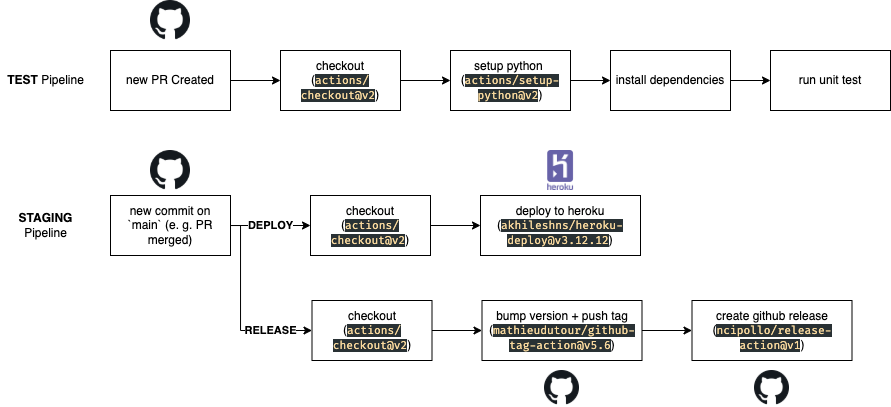

The diagram above was exported from draw.io. Its source (the exported page's mxGraphModel, read from the mxfile embedded in the PNG):
<mxGraphModel dx="961" dy="530" grid="1" gridSize="10" guides="1" tooltips="1" connect="1" arrows="1" fold="1" page="1" pageScale="1" pageWidth="827" pageHeight="1169" math="0" shadow="0">
  <root>
    <mxCell id="0" />
    <mxCell id="1" parent="0" />
    <mxCell id="VeCVKdF4_MzAUvWaMGMl-6" style="edgeStyle=orthogonalEdgeStyle;rounded=0;orthogonalLoop=1;jettySize=auto;html=1;entryX=0;entryY=0.5;entryDx=0;entryDy=0;" parent="1" source="VeCVKdF4_MzAUvWaMGMl-1" target="VeCVKdF4_MzAUvWaMGMl-5" edge="1">
      <mxGeometry relative="1" as="geometry" />
    </mxCell>
    <mxCell id="VeCVKdF4_MzAUvWaMGMl-1" value="new PR Created" style="rounded=0;whiteSpace=wrap;html=1;" parent="1" vertex="1">
      <mxGeometry x="110" y="70" width="120" height="60" as="geometry" />
    </mxCell>
    <mxCell id="VeCVKdF4_MzAUvWaMGMl-2" value="" style="shape=image;verticalLabelPosition=bottom;labelBackgroundColor=#ffffff;verticalAlign=top;aspect=fixed;imageAspect=0;image=https://upload.wikimedia.org/wikipedia/commons/thumb/9/91/Octicons-mark-github.svg/2048px-Octicons-mark-github.svg.png;" parent="1" vertex="1">
      <mxGeometry x="150" y="20" width="40" height="40" as="geometry" />
    </mxCell>
    <mxCell id="VeCVKdF4_MzAUvWaMGMl-3" value="&lt;b&gt;TEST&lt;/b&gt; Pipeline" style="text;html=1;align=center;verticalAlign=middle;resizable=0;points=[];autosize=1;strokeColor=none;fillColor=none;" parent="1" vertex="1">
      <mxGeometry y="90" width="90" height="20" as="geometry" />
    </mxCell>
    <mxCell id="VeCVKdF4_MzAUvWaMGMl-9" style="edgeStyle=orthogonalEdgeStyle;rounded=0;orthogonalLoop=1;jettySize=auto;html=1;entryX=0;entryY=0.5;entryDx=0;entryDy=0;" parent="1" source="VeCVKdF4_MzAUvWaMGMl-5" target="VeCVKdF4_MzAUvWaMGMl-8" edge="1">
      <mxGeometry relative="1" as="geometry" />
    </mxCell>
    <mxCell id="VeCVKdF4_MzAUvWaMGMl-5" value="checkout&lt;br&gt;(&lt;span style=&quot;color: rgb(250 , 218 , 158) ; background-color: rgb(41 , 49 , 52) ; font-family: &amp;#34;firacode nerd font&amp;#34; , &amp;#34;menlo&amp;#34; , &amp;#34;monaco&amp;#34; , &amp;#34;courier new&amp;#34; , monospace ; font-size: 11px&quot;&gt;actions/&lt;br&gt;checkout@v2&lt;/span&gt;)&lt;br&gt;" style="whiteSpace=wrap;html=1;" parent="1" vertex="1">
      <mxGeometry x="280" y="70" width="120" height="60" as="geometry" />
    </mxCell>
    <mxCell id="VeCVKdF4_MzAUvWaMGMl-11" style="edgeStyle=orthogonalEdgeStyle;rounded=0;orthogonalLoop=1;jettySize=auto;html=1;entryX=0;entryY=0.5;entryDx=0;entryDy=0;" parent="1" source="VeCVKdF4_MzAUvWaMGMl-8" target="VeCVKdF4_MzAUvWaMGMl-10" edge="1">
      <mxGeometry relative="1" as="geometry" />
    </mxCell>
    <mxCell id="VeCVKdF4_MzAUvWaMGMl-8" value="setup python &lt;br&gt;(&lt;span style=&quot;color: rgb(250 , 218 , 158) ; background-color: rgb(41 , 49 , 52) ; font-family: &amp;#34;firacode nerd font&amp;#34; , &amp;#34;menlo&amp;#34; , &amp;#34;monaco&amp;#34; , &amp;#34;courier new&amp;#34; , monospace ; font-size: 11px&quot;&gt;actions/setup-python@v2&lt;/span&gt;&lt;span&gt;)&lt;/span&gt;" style="whiteSpace=wrap;html=1;" parent="1" vertex="1">
      <mxGeometry x="450" y="70" width="120" height="60" as="geometry" />
    </mxCell>
    <mxCell id="VeCVKdF4_MzAUvWaMGMl-12" style="edgeStyle=orthogonalEdgeStyle;rounded=0;orthogonalLoop=1;jettySize=auto;html=1;" parent="1" source="VeCVKdF4_MzAUvWaMGMl-10" target="VeCVKdF4_MzAUvWaMGMl-13" edge="1">
      <mxGeometry relative="1" as="geometry">
        <mxPoint x="750" y="100.00000000000011" as="targetPoint" />
      </mxGeometry>
    </mxCell>
    <mxCell id="VeCVKdF4_MzAUvWaMGMl-10" value="install dependencies" style="whiteSpace=wrap;html=1;" parent="1" vertex="1">
      <mxGeometry x="610" y="70" width="120" height="60" as="geometry" />
    </mxCell>
    <mxCell id="VeCVKdF4_MzAUvWaMGMl-13" value="run unit test" style="whiteSpace=wrap;html=1;" parent="1" vertex="1">
      <mxGeometry x="770" y="70" width="120" height="60" as="geometry" />
    </mxCell>
    <mxCell id="VeCVKdF4_MzAUvWaMGMl-15" value="&lt;b&gt;STAGING&lt;/b&gt;&lt;br&gt;Pipeline" style="text;html=1;align=center;verticalAlign=middle;resizable=0;points=[];autosize=1;strokeColor=none;fillColor=none;" parent="1" vertex="1">
      <mxGeometry x="10" y="230" width="70" height="30" as="geometry" />
    </mxCell>
    <mxCell id="VeCVKdF4_MzAUvWaMGMl-22" value="" style="edgeStyle=orthogonalEdgeStyle;rounded=0;orthogonalLoop=1;jettySize=auto;html=1;" parent="1" source="VeCVKdF4_MzAUvWaMGMl-16" target="VeCVKdF4_MzAUvWaMGMl-21" edge="1">
      <mxGeometry relative="1" as="geometry" />
    </mxCell>
    <mxCell id="VeCVKdF4_MzAUvWaMGMl-25" value="&lt;b&gt;DEPLOY&lt;/b&gt;" style="edgeLabel;html=1;align=center;verticalAlign=middle;resizable=0;points=[];" parent="VeCVKdF4_MzAUvWaMGMl-22" vertex="1" connectable="0">
      <mxGeometry x="-0.2083" y="1" relative="1" as="geometry">
        <mxPoint x="8" y="1" as="offset" />
      </mxGeometry>
    </mxCell>
    <mxCell id="jeoBgrSlm7OLH_NxMKBY-1" style="edgeStyle=orthogonalEdgeStyle;rounded=0;orthogonalLoop=1;jettySize=auto;html=1;entryX=0;entryY=0.5;entryDx=0;entryDy=0;" edge="1" parent="1" source="VeCVKdF4_MzAUvWaMGMl-16" target="VeCVKdF4_MzAUvWaMGMl-41">
      <mxGeometry relative="1" as="geometry">
        <Array as="points">
          <mxPoint x="240" y="245" />
          <mxPoint x="240" y="350" />
        </Array>
      </mxGeometry>
    </mxCell>
    <mxCell id="jeoBgrSlm7OLH_NxMKBY-2" value="&lt;b&gt;RELEASE&lt;/b&gt;" style="edgeLabel;html=1;align=center;verticalAlign=middle;resizable=0;points=[];" vertex="1" connectable="0" parent="jeoBgrSlm7OLH_NxMKBY-1">
      <mxGeometry x="0.412" y="1" relative="1" as="geometry">
        <mxPoint x="13" y="1" as="offset" />
      </mxGeometry>
    </mxCell>
    <mxCell id="VeCVKdF4_MzAUvWaMGMl-16" value="new commit on `main` (e. g. PR merged)" style="rounded=0;whiteSpace=wrap;html=1;" parent="1" vertex="1">
      <mxGeometry x="110" y="215" width="120" height="60" as="geometry" />
    </mxCell>
    <mxCell id="VeCVKdF4_MzAUvWaMGMl-17" value="" style="shape=image;verticalLabelPosition=bottom;labelBackgroundColor=#ffffff;verticalAlign=top;aspect=fixed;imageAspect=0;image=https://upload.wikimedia.org/wikipedia/commons/thumb/9/91/Octicons-mark-github.svg/2048px-Octicons-mark-github.svg.png;" parent="1" vertex="1">
      <mxGeometry x="150" y="170" width="40" height="40" as="geometry" />
    </mxCell>
    <mxCell id="VeCVKdF4_MzAUvWaMGMl-30" value="" style="edgeStyle=orthogonalEdgeStyle;rounded=0;orthogonalLoop=1;jettySize=auto;html=1;" parent="1" source="VeCVKdF4_MzAUvWaMGMl-21" target="VeCVKdF4_MzAUvWaMGMl-28" edge="1">
      <mxGeometry relative="1" as="geometry" />
    </mxCell>
    <mxCell id="VeCVKdF4_MzAUvWaMGMl-21" value="checkout&lt;br&gt;(&lt;span style=&quot;color: rgb(250 , 218 , 158) ; background-color: rgb(41 , 49 , 52) ; font-family: &amp;#34;firacode nerd font&amp;#34; , &amp;#34;menlo&amp;#34; , &amp;#34;monaco&amp;#34; , &amp;#34;courier new&amp;#34; , monospace ; font-size: 11px&quot;&gt;actions/&lt;br&gt;checkout@v2&lt;/span&gt;)&lt;br&gt;" style="whiteSpace=wrap;html=1;" parent="1" vertex="1">
      <mxGeometry x="310" y="215" width="120" height="60" as="geometry" />
    </mxCell>
    <mxCell id="VeCVKdF4_MzAUvWaMGMl-28" value="deploy to heroku&lt;br&gt;(&lt;span style=&quot;color: rgb(250 , 218 , 158) ; background-color: rgb(41 , 49 , 52) ; font-family: &amp;#34;firacode nerd font&amp;#34; , &amp;#34;menlo&amp;#34; , &amp;#34;monaco&amp;#34; , &amp;#34;courier new&amp;#34; , monospace ; font-size: 11px&quot;&gt;akhileshns/heroku-deploy@v3.12.12&lt;/span&gt;&lt;span&gt;)&lt;/span&gt;" style="whiteSpace=wrap;html=1;" parent="1" vertex="1">
      <mxGeometry x="480" y="215" width="160" height="60" as="geometry" />
    </mxCell>
    <mxCell id="VeCVKdF4_MzAUvWaMGMl-31" value="" style="shape=image;verticalLabelPosition=bottom;labelBackgroundColor=#ffffff;verticalAlign=top;aspect=fixed;imageAspect=0;image=https://www.pngrepo.com/png/303683/180/heroku-logo.png;" parent="1" vertex="1">
      <mxGeometry x="540" y="170" width="40" height="40" as="geometry" />
    </mxCell>
    <mxCell id="VeCVKdF4_MzAUvWaMGMl-49" value="" style="edgeStyle=orthogonalEdgeStyle;rounded=0;orthogonalLoop=1;jettySize=auto;html=1;" parent="1" source="VeCVKdF4_MzAUvWaMGMl-41" target="VeCVKdF4_MzAUvWaMGMl-48" edge="1">
      <mxGeometry relative="1" as="geometry" />
    </mxCell>
    <mxCell id="VeCVKdF4_MzAUvWaMGMl-41" value="checkout&lt;br&gt;(&lt;span style=&quot;color: rgb(250 , 218 , 158) ; background-color: rgb(41 , 49 , 52) ; font-family: &amp;#34;firacode nerd font&amp;#34; , &amp;#34;menlo&amp;#34; , &amp;#34;monaco&amp;#34; , &amp;#34;courier new&amp;#34; , monospace ; font-size: 11px&quot;&gt;actions/&lt;br&gt;checkout@v2&lt;/span&gt;)&lt;br&gt;" style="whiteSpace=wrap;html=1;" parent="1" vertex="1">
      <mxGeometry x="311.5" y="320" width="120" height="60" as="geometry" />
    </mxCell>
    <mxCell id="VeCVKdF4_MzAUvWaMGMl-52" value="" style="edgeStyle=orthogonalEdgeStyle;rounded=0;orthogonalLoop=1;jettySize=auto;html=1;" parent="1" source="VeCVKdF4_MzAUvWaMGMl-48" target="VeCVKdF4_MzAUvWaMGMl-51" edge="1">
      <mxGeometry relative="1" as="geometry" />
    </mxCell>
    <mxCell id="VeCVKdF4_MzAUvWaMGMl-48" value="bump version + push tag&lt;br&gt;(&lt;span style=&quot;color: rgb(250 , 218 , 158) ; background-color: rgb(41 , 49 , 52) ; font-family: &amp;#34;firacode nerd font&amp;#34; , &amp;#34;menlo&amp;#34; , &amp;#34;monaco&amp;#34; , &amp;#34;courier new&amp;#34; , monospace ; font-size: 11px&quot;&gt;mathieudutour/github-tag-action@v5.6&lt;/span&gt;&lt;span&gt;)&lt;/span&gt;" style="whiteSpace=wrap;html=1;" parent="1" vertex="1">
      <mxGeometry x="481.5" y="320" width="160" height="60" as="geometry" />
    </mxCell>
    <mxCell id="VeCVKdF4_MzAUvWaMGMl-50" value="" style="shape=image;verticalLabelPosition=bottom;labelBackgroundColor=#ffffff;verticalAlign=top;aspect=fixed;imageAspect=0;image=https://upload.wikimedia.org/wikipedia/commons/thumb/9/91/Octicons-mark-github.svg/2048px-Octicons-mark-github.svg.png;" parent="1" vertex="1">
      <mxGeometry x="544" y="390" width="35" height="35" as="geometry" />
    </mxCell>
    <mxCell id="VeCVKdF4_MzAUvWaMGMl-51" value="create github release&lt;br&gt;(&lt;span style=&quot;color: rgb(250 , 218 , 158) ; background-color: rgb(41 , 49 , 52) ; font-family: &amp;#34;firacode nerd font&amp;#34; , &amp;#34;menlo&amp;#34; , &amp;#34;monaco&amp;#34; , &amp;#34;courier new&amp;#34; , monospace ; font-size: 11px&quot;&gt;ncipollo/release-action@v1&lt;/span&gt;&lt;span&gt;)&lt;/span&gt;" style="whiteSpace=wrap;html=1;" parent="1" vertex="1">
      <mxGeometry x="691.5" y="320" width="160" height="60" as="geometry" />
    </mxCell>
    <mxCell id="VeCVKdF4_MzAUvWaMGMl-53" value="" style="shape=image;verticalLabelPosition=bottom;labelBackgroundColor=#ffffff;verticalAlign=top;aspect=fixed;imageAspect=0;image=https://upload.wikimedia.org/wikipedia/commons/thumb/9/91/Octicons-mark-github.svg/2048px-Octicons-mark-github.svg.png;" parent="1" vertex="1">
      <mxGeometry x="754" y="390" width="35" height="35" as="geometry" />
    </mxCell>
  </root>
</mxGraphModel>